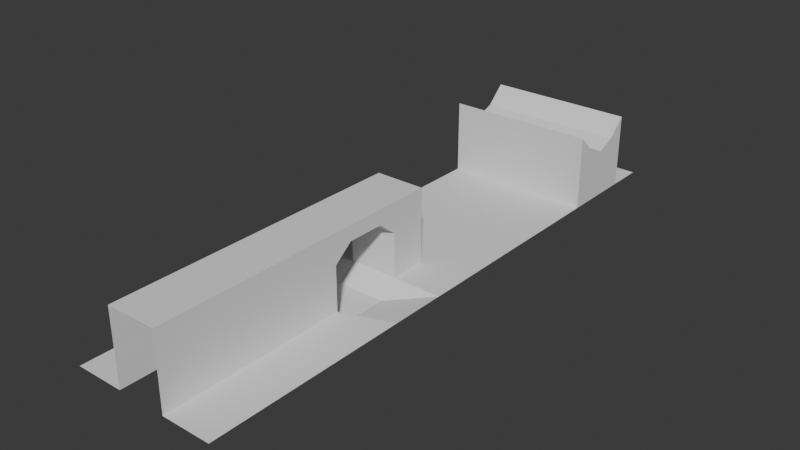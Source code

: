# Source: segments.blend  (saved by Blender 4.0.36; exported with 4.5.12 LTS)
import bpy
from mathutils import Matrix  # noqa: F401  (used for matrix-valued properties, if any)

bpy.ops.wm.read_factory_settings(use_empty=True)
scene = bpy.context.scene
scene.name = 'Scene'

# ---- collections
col_collection = bpy.data.collections.new('Collection'); scene.collection.children.link(col_collection)

# ---- world
world_world = bpy.data.worlds.new('World'); scene.world = world_world
world_world.use_nodes = True; world_world.node_tree.nodes.clear()
_N = world_world.node_tree.nodes; _L = world_world.node_tree.links
n0 = _N.new('ShaderNodeOutputWorld'); n0.name = 'World Output'; n0.location = (300, 300)
n1 = _N.new('ShaderNodeBackground'); n1.name = 'Background'; n1.location = (10, 300)
n1.inputs[0].default_value = (0.05088, 0.05088, 0.05088, 1.0)
_L.new(n1.outputs[0], n0.inputs[0])
n0.is_active_output = True
world_world.color = (0.05088, 0.05088, 0.05088)
world_world.use_sun_shadow = False
world_world.sun_shadow_jitter_overblur = 0.0

# ---- meshes
me_plane = bpy.data.meshes.new('Plane')
me_plane.from_pydata([(-1.0, -1.0, 0.0), (1.0, -1.0, 0.0), (-1.0, 1.0, 0.0), (1.0, 1.0, 0.0), (-1.0, 0.75, 0.0), (-1.0, 0.5, 0.0), (-1.0, 0.25, 0.0), (-1.0, 0.0, 0.0), (-1.0, -0.25, 0.0), (-1.0, -0.5, 0.0), (-1.0, -0.75, 0.0), (1.0, -0.75, 0.0), (1.0, -0.5, 0.0), (1.0, -0.25, 0.0), (1.0, 0.0, 0.0), (1.0, 0.25, 0.0), (1.0, 0.5, 0.0), (1.0, 0.75, 0.0)], [], [(4, 17, 3, 2), (0, 1, 11, 10), (10, 11, 12, 9), (9, 12, 13, 8), (8, 13, 14, 7), (7, 14, 15, 6), (6, 15, 16, 5), (5, 16, 17, 4)])
_uv = me_plane.uv_layers.new(name='UVMap')
_uv.uv.foreach_set('vector', [0.0, 0.875, 1.0, 0.875, 1.0, 1.0, 0.0, 1.0, 0.0, 0.0, 1.0, 0.0, 1.0, 0.125, 0.0, 0.125, 0.0, 0.125, 1.0, 0.125, 1.0, 0.25, 0.0, 0.25, 0.0, 0.25, 1.0, 0.25, 1.0, 0.375, 0.0, 0.375, 0.0, 0.375, 1.0, 0.375, 1.0, 0.5, 0.0, 0.5, 0.0, 0.5, 1.0, 0.5, 1.0, 0.625, 0.0, 0.625, 0.0, 0.625, 1.0, 0.625, 1.0, 0.75, 0.0, 0.75, 0.0, 0.75, 1.0, 0.75, 1.0, 0.875, 0.0, 0.875])
me_plane.update()
me_plane_001 = bpy.data.meshes.new('Plane.001')
me_plane_001.from_pydata([(-1.0, -1.0, 0.0), (1.0, -1.0, 0.0), (-1.0, 1.0, 0.0), (1.0, 1.0, 0.0), (-1.0, 0.75, 0.0), (-1.0, 0.5, 0.0), (-1.0, 0.25, 0.0), (-1.0, 0.0, 0.0), (-1.0, -0.25, 0.0), (-1.0, -0.5, 0.0), (-1.0, -0.75, 0.0), (1.0, -0.75, 0.0), (1.0, -0.5, 0.0), (1.0, -0.25, 0.0), (1.0, 0.0, 0.0), (1.0, 0.25, 0.0), (1.0, 0.5, 0.0), (1.0, 0.75, 0.0), (-1.0, 0.5, 1.0), (-1.0, 0.25, 0.7613), (-1.0, 0.0, 0.659), (-1.0, -0.25, 0.7613), (-1.0, -0.5, 1.0), (1.0, -0.5, 1.0), (1.0, -0.25, 0.7613), (1.0, 0.0, 0.659), (1.0, 0.25, 0.7613), (1.0, 0.5, 1.0)], [], [(4, 17, 3, 2), (0, 1, 11, 10), (10, 11, 12, 9), (15, 16, 27, 26), (8, 9, 22, 21), (9, 12, 23, 22), (14, 15, 26, 25), (5, 16, 17, 4), (22, 23, 24, 21), (21, 24, 25, 20), (20, 25, 26, 19), (19, 26, 27, 18), (16, 5, 18, 27), (5, 6, 19, 18), (12, 13, 24, 23), (6, 7, 20, 19), (13, 14, 25, 24), (7, 8, 21, 20)])
_uv = me_plane_001.uv_layers.new(name='UVMap')
_uv.uv.foreach_set('vector', [0.0, 0.875, 1.0, 0.875, 1.0, 1.0, 0.0, 1.0, 0.0, 0.0, 1.0, 0.0, 1.0, 0.125, 0.0, 0.125, 0.0, 0.125, 1.0, 0.125, 1.0, 0.25, 0.0, 0.25, 0.0, 0.0, 0.0, 0.0, 0.0, 0.0, 0.0, 0.0, 0.0, 0.0, 0.0, 0.0, 0.0, 0.0, 0.0, 0.0, 0.0, 0.25, 1.0, 0.25, 1.0, 0.25, 0.0, 0.25, 0.0, 0.0, 0.0, 0.0, 0.0, 0.0, 0.0, 0.0, 0.0, 0.75, 1.0, 0.75, 1.0, 0.875, 0.0, 0.875, 0.0, 0.25, 1.0, 0.25, 1.0, 0.375, 0.0, 0.375, 0.0, 0.375, 1.0, 0.375, 1.0, 0.5, 0.0, 0.5, 0.0, 0.5, 1.0, 0.5, 1.0, 0.625, 0.0, 0.625, 0.0, 0.625, 1.0, 0.625, 1.0, 0.75, 0.0, 0.75, 1.0, 0.75, 0.0, 0.75, 0.0, 0.75, 1.0, 0.75, 0.0, 0.0, 0.0, 0.0, 0.0, 0.0, 0.0, 0.0, 0.0, 0.0, 0.0, 0.0, 0.0, 0.0, 0.0, 0.0, 0.0, 0.0, 0.0, 0.0, 0.0, 0.0, 0.0, 0.0, 0.0, 0.0, 0.0, 0.0, 0.0, 0.0, 0.0, 0.0, 0.0, 0.0, 0.0, 0.0, 0.0, 0.0, 0.0, 0.0])
me_plane_001.update()
me_plane_002 = bpy.data.meshes.new('Plane.002')
me_plane_002.from_pydata([(-1.0, -1.0, 0.0), (1.0, -1.0, 0.0), (-1.0, 1.0, 0.0), (1.0, 1.0, 0.0), (-1.0, 0.75, 0.0), (-1.0, 0.5, 0.0), (-1.0, 0.25, 0.0), (-1.0, 0.0, 0.0), (-1.0, -0.25, 0.0), (-1.0, -0.5, 0.0), (-1.0, -0.75, 0.0), (1.0, -0.75, 0.0), (1.0, -0.5, 0.0), (1.0, -0.25, 0.0), (1.0, 0.0, 0.0), (1.0, 0.25, 0.0), (1.0, 0.5, 0.0), (1.0, 0.75, 0.0), (-0.3333, -1.0, 0.0), (0.3333, -1.0, 0.0), (0.3333, 1.0, 0.0), (-0.3333, 1.0, 0.0), (0.3333, -0.75, 0.0), (-0.3333, -0.75, 0.0), (0.3333, -0.5, 0.0), (-0.3333, -0.5, 0.0), (0.3333, -0.25, -0.2), (-0.3333, -0.25, -0.2), (0.3333, 0.0, -0.2), (-0.3333, 0.0, -0.2), (0.3333, 0.25, -0.2), (-0.3333, 0.25, -0.2), (0.3333, 0.5, 0.0), (-0.3333, 0.5, 0.0), (0.3333, 0.75, 0.0), (-0.3333, 0.75, 0.0), (-0.3333, -1.0, 1.0), (0.3333, -1.0, 1.0), (0.3333, 1.0, 1.0), (-0.3333, 1.0, 1.0), (0.3333, -0.75, 1.0), (-0.3333, -0.75, 1.0), (0.3333, -0.5, 1.0), (-0.3333, -0.5, 1.0), (0.3333, -0.25, 1.0), (-0.3333, -0.25, 1.0), (0.3333, 0.0, 1.0), (-0.3333, 0.0, 1.0), (0.3333, 0.25, 1.0), (-0.3333, 0.25, 1.0), (0.3333, 0.5, 1.0), (-0.3333, 0.5, 1.0), (0.3333, 0.75, 1.0), (-0.3333, 0.75, 1.0), (0.3333, 0.5, 0.6), (-0.3333, -0.5, 0.6), (-0.3333, -0.75, 0.6), (-0.3333, 0.5, 0.6), (-0.3333, 0.25, 0.8), (0.3333, -0.5, 0.6), (0.3333, -0.25, 0.8), (0.3333, 0.25, 0.8), (0.3333, -0.75, 0.6), (-0.3333, 0.0, 0.8), (-0.3333, -1.0, 0.6), (0.3333, 0.0, 0.8), (0.3333, -1.0, 0.6), (-0.3333, -0.25, 0.8), (-0.3333, 0.75, 0.6), (-0.3333, 1.0, 0.6), (0.3333, 1.0, 0.6), (0.3333, 0.75, 0.6)], [], [(34, 17, 3, 20), (19, 1, 11, 22), (22, 11, 12, 24), (24, 12, 13, 26), (26, 13, 14, 28), (28, 14, 15, 30), (30, 15, 16, 32), (32, 16, 17, 34), (5, 33, 35, 4), (65, 61, 48, 46), (6, 31, 33, 5), (56, 64, 36, 41), (7, 29, 31, 6), (58, 63, 47, 49), (8, 27, 29, 7), (62, 59, 42, 40), (9, 25, 27, 8), (61, 54, 50, 48), (10, 23, 25, 9), (55, 56, 41, 43), (0, 18, 23, 10), (57, 58, 49, 51), (4, 35, 21, 2), (59, 60, 44, 42), (51, 50, 52, 53), (49, 48, 50, 51), (47, 46, 48, 49), (45, 44, 46, 47), (43, 42, 44, 45), (41, 40, 42, 43), (36, 37, 40, 41), (53, 52, 38, 39), (66, 62, 40, 37), (63, 67, 45, 47), (69, 68, 53, 39), (60, 65, 46, 44), (68, 57, 51, 53), (71, 70, 38, 52), (67, 55, 43, 45), (54, 71, 52, 50), (32, 34, 71, 54), (65, 60, 67, 63), (34, 20, 70, 71), (35, 33, 57, 68), (61, 65, 63, 58), (21, 35, 68, 69), (54, 61, 58, 57), (19, 22, 62, 66), (32, 54, 57, 33), (30, 32, 33, 31), (25, 23, 56, 55), (28, 30, 31, 29), (22, 24, 59, 62), (26, 28, 29, 27), (23, 18, 64, 56), (24, 26, 27, 25), (60, 59, 55, 67), (59, 24, 25, 55)])
_uv = me_plane_002.uv_layers.new(name='UVMap')
_uv.uv.foreach_set('vector', [0.6667, 0.875, 1.0, 0.875, 1.0, 1.0, 0.6667, 1.0, 0.6667, 0.0, 1.0, 0.0, 1.0, 0.125, 0.6667, 0.125, 0.6667, 0.125, 1.0, 0.125, 1.0, 0.25, 0.6667, 0.25, 0.6667, 0.25, 1.0, 0.25, 1.0, 0.375, 0.6667, 0.375, 0.6667, 0.375, 1.0, 0.375, 1.0, 0.5, 0.6667, 0.5, 0.6667, 0.5, 1.0, 0.5, 1.0, 0.625, 0.6667, 0.625, 0.6667, 0.625, 1.0, 0.625, 1.0, 0.75, 0.6667, 0.75, 0.6667, 0.75, 1.0, 0.75, 1.0, 0.875, 0.6667, 0.875, 0.0, 0.75, 0.3333, 0.75, 0.3333, 0.875, 0.0, 0.875, 0.6667, 0.5, 0.6667, 0.625, 0.6667, 0.625, 0.6667, 0.5, 0.0, 0.625, 0.3333, 0.625, 0.3333, 0.75, 0.0, 0.75, 0.3333, 0.125, 0.3333, 0.0, 0.3333, 0.0, 0.3333, 0.125, 0.0, 0.5, 0.3333, 0.5, 0.3333, 0.625, 0.0, 0.625, 0.3333, 0.625, 0.3333, 0.5, 0.3333, 0.5, 0.3333, 0.625, 0.0, 0.375, 0.3333, 0.375, 0.3333, 0.5, 0.0, 0.5, 0.6667, 0.125, 0.6667, 0.25, 0.6667, 0.25, 0.6667, 0.125, 0.0, 0.25, 0.3333, 0.25, 0.3333, 0.375, 0.0, 0.375, 0.6667, 0.625, 0.6667, 0.75, 0.6667, 0.75, 0.6667, 0.625, 0.0, 0.125, 0.3333, 0.125, 0.3333, 0.25, 0.0, 0.25, 0.3333, 0.25, 0.3333, 0.125, 0.3333, 0.125, 0.3333, 0.25, 0.0, 0.0, 0.3333, 0.0, 0.3333, 0.125, 0.0, 0.125, 0.3333, 0.75, 0.3333, 0.625, 0.3333, 0.625, 0.3333, 0.75, 0.0, 0.875, 0.3333, 0.875, 0.3333, 1.0, 0.0, 1.0, 0.6667, 0.25, 0.6667, 0.375, 0.6667, 0.375, 0.6667, 0.25, 0.3333, 0.75, 0.6667, 0.75, 0.6667, 0.875, 0.3333, 0.875, 0.3333, 0.625, 0.6667, 0.625, 0.6667, 0.75, 0.3333, 0.75, 0.3333, 0.5, 0.6667, 0.5, 0.6667, 0.625, 0.3333, 0.625, 0.3333, 0.375, 0.6667, 0.375, 0.6667, 0.5, 0.3333, 0.5, 0.3333, 0.25, 0.6667, 0.25, 0.6667, 0.375, 0.3333, 0.375, 0.3333, 0.125, 0.6667, 0.125, 0.6667, 0.25, 0.3333, 0.25, 0.3333, 0.0, 0.6667, 0.0, 0.6667, 0.125, 0.3333, 0.125, 0.3333, 0.875, 0.6667, 0.875, 0.6667, 1.0, 0.3333, 1.0, 0.6667, 0.0, 0.6667, 0.125, 0.6667, 0.125, 0.6667, 0.0, 0.3333, 0.5, 0.3333, 0.375, 0.3333, 0.375, 0.3333, 0.5, 0.3333, 1.0, 0.3333, 0.875, 0.3333, 0.875, 0.3333, 1.0, 0.6667, 0.375, 0.6667, 0.5, 0.6667, 0.5, 0.6667, 0.375, 0.3333, 0.875, 0.3333, 0.75, 0.3333, 0.75, 0.3333, 0.875, 0.6667, 0.875, 0.6667, 1.0, 0.6667, 1.0, 0.6667, 0.875, 0.3333, 0.375, 0.3333, 0.25, 0.3333, 0.25, 0.3333, 0.375, 0.6667, 0.75, 0.6667, 0.875, 0.6667, 0.875, 0.6667, 0.75, 0.6667, 0.75, 0.6667, 0.875, 0.6667, 0.875, 0.6667, 0.75, 0.6667, 0.5, 0.6667, 0.375, 0.3333, 0.375, 0.3333, 0.5, 0.6667, 0.875, 0.6667, 1.0, 0.6667, 1.0, 0.6667, 0.875, 0.3333, 0.875, 0.3333, 0.75, 0.3333, 0.75, 0.3333, 0.875, 0.6667, 0.625, 0.6667, 0.5, 0.3333, 0.5, 0.3333, 0.625, 0.3333, 1.0, 0.3333, 0.875, 0.3333, 0.875, 0.3333, 1.0, 0.6667, 0.75, 0.6667, 0.625, 0.3333, 0.625, 0.3333, 0.75, 0.6667, 0.0, 0.6667, 0.125, 0.6667, 0.125, 0.6667, 0.0, 0.6667, 0.75, 0.6667, 0.75, 0.3333, 0.75, 0.3333, 0.75, 0.6667, 0.625, 0.6667, 0.75, 0.3333, 0.75, 0.3333, 0.625, 0.3333, 0.25, 0.3333, 0.125, 0.3333, 0.125, 0.3333, 0.25, 0.6667, 0.5, 0.6667, 0.625, 0.3333, 0.625, 0.3333, 0.5, 0.6667, 0.125, 0.6667, 0.25, 0.6667, 0.25, 0.6667, 0.125, 0.6667, 0.375, 0.6667, 0.5, 0.3333, 0.5, 0.3333, 0.375, 0.3333, 0.125, 0.3333, 0.0, 0.3333, 0.0, 0.3333, 0.125, 0.6667, 0.25, 0.6667, 0.375, 0.3333, 0.375, 0.3333, 0.25, 0.6667, 0.375, 0.6667, 0.25, 0.3333, 0.25, 0.3333, 0.375, 0.6667, 0.25, 0.6667, 0.25, 0.3333, 0.25, 0.3333, 0.25])
me_plane_002.update()
me_plane_003 = bpy.data.meshes.new('Plane.003')
me_plane_003.from_pydata([(-1.0, -1.0, 0.0), (1.0, -1.0, 0.0), (-1.0, 1.0, 0.0), (1.0, 1.0, 0.0), (-1.0, 0.75, 0.0), (-1.0, 0.5, 0.0), (-1.0, 0.25, 0.0), (-1.0, 0.0, 0.0), (-1.0, -0.25, 0.0), (-1.0, -0.5, 0.0), (-1.0, -0.75, 0.0), (1.0, -0.75, 0.0), (1.0, -0.5, 0.0), (1.0, -0.25, 0.0), (1.0, 0.0, 0.0), (1.0, 0.25, 0.0), (1.0, 0.5, 0.0), (1.0, 0.75, 0.0), (-0.3333, -1.0, 0.0), (0.3333, -1.0, 0.0), (0.3333, 1.0, 0.0), (-0.3333, 1.0, 0.0), (0.3333, -0.75, 0.0), (-0.3333, -0.75, 0.0), (0.3333, -0.5, 0.0), (-0.3333, -0.5, 0.0), (0.3333, -0.25, 0.0), (-0.3333, -0.25, 0.0), (0.3333, 0.0, 0.0), (-0.3333, 0.0, 0.0), (0.3333, 0.25, 0.0), (-0.3333, 0.25, 0.0), (0.3333, 0.5, 0.0), (-0.3333, 0.5, 0.0), (0.3333, 0.75, 0.0), (-0.3333, 0.75, 0.0), (-0.3333, -1.0, 1.0), (0.3333, -1.0, 1.0), (0.3333, 1.0, 1.0), (-0.3333, 1.0, 1.0), (0.3333, -0.75, 1.0), (-0.3333, -0.75, 1.0), (0.3333, -0.5, 1.0), (-0.3333, -0.5, 1.0), (0.3333, -0.25, 1.0), (-0.3333, -0.25, 1.0), (0.3333, 0.0, 1.0), (-0.3333, 0.0, 1.0), (0.3333, 0.25, 1.0), (-0.3333, 0.25, 1.0), (0.3333, 0.5, 1.0), (-0.3333, 0.5, 1.0), (0.3333, 0.75, 1.0), (-0.3333, 0.75, 1.0)], [], [(34, 17, 3, 20), (19, 1, 11, 22), (22, 11, 12, 24), (24, 12, 13, 26), (26, 13, 14, 28), (28, 14, 15, 30), (30, 15, 16, 32), (32, 16, 17, 34), (5, 33, 35, 4), (28, 30, 48, 46), (6, 31, 33, 5), (23, 18, 36, 41), (7, 29, 31, 6), (31, 29, 47, 49), (8, 27, 29, 7), (22, 24, 42, 40), (9, 25, 27, 8), (30, 32, 50, 48), (10, 23, 25, 9), (25, 23, 41, 43), (0, 18, 23, 10), (33, 31, 49, 51), (4, 35, 21, 2), (24, 26, 44, 42), (51, 50, 52, 53), (49, 48, 50, 51), (47, 46, 48, 49), (45, 44, 46, 47), (43, 42, 44, 45), (41, 40, 42, 43), (36, 37, 40, 41), (53, 52, 38, 39), (19, 22, 40, 37), (29, 27, 45, 47), (21, 35, 53, 39), (26, 28, 46, 44), (35, 33, 51, 53), (34, 20, 38, 52), (27, 25, 43, 45), (32, 34, 52, 50)])
_uv = me_plane_003.uv_layers.new(name='UVMap')
_uv.uv.foreach_set('vector', [0.6667, 0.875, 1.0, 0.875, 1.0, 1.0, 0.6667, 1.0, 0.6667, 0.0, 1.0, 0.0, 1.0, 0.125, 0.6667, 0.125, 0.6667, 0.125, 1.0, 0.125, 1.0, 0.25, 0.6667, 0.25, 0.6667, 0.25, 1.0, 0.25, 1.0, 0.375, 0.6667, 0.375, 0.6667, 0.375, 1.0, 0.375, 1.0, 0.5, 0.6667, 0.5, 0.6667, 0.5, 1.0, 0.5, 1.0, 0.625, 0.6667, 0.625, 0.6667, 0.625, 1.0, 0.625, 1.0, 0.75, 0.6667, 0.75, 0.6667, 0.75, 1.0, 0.75, 1.0, 0.875, 0.6667, 0.875, 0.0, 0.75, 0.3333, 0.75, 0.3333, 0.875, 0.0, 0.875, 0.6667, 0.5, 0.6667, 0.625, 0.6667, 0.625, 0.6667, 0.5, 0.0, 0.625, 0.3333, 0.625, 0.3333, 0.75, 0.0, 0.75, 0.3333, 0.125, 0.3333, 0.0, 0.3333, 0.0, 0.3333, 0.125, 0.0, 0.5, 0.3333, 0.5, 0.3333, 0.625, 0.0, 0.625, 0.3333, 0.625, 0.3333, 0.5, 0.3333, 0.5, 0.3333, 0.625, 0.0, 0.375, 0.3333, 0.375, 0.3333, 0.5, 0.0, 0.5, 0.6667, 0.125, 0.6667, 0.25, 0.6667, 0.25, 0.6667, 0.125, 0.0, 0.25, 0.3333, 0.25, 0.3333, 0.375, 0.0, 0.375, 0.6667, 0.625, 0.6667, 0.75, 0.6667, 0.75, 0.6667, 0.625, 0.0, 0.125, 0.3333, 0.125, 0.3333, 0.25, 0.0, 0.25, 0.3333, 0.25, 0.3333, 0.125, 0.3333, 0.125, 0.3333, 0.25, 0.0, 0.0, 0.3333, 0.0, 0.3333, 0.125, 0.0, 0.125, 0.3333, 0.75, 0.3333, 0.625, 0.3333, 0.625, 0.3333, 0.75, 0.0, 0.875, 0.3333, 0.875, 0.3333, 1.0, 0.0, 1.0, 0.6667, 0.25, 0.6667, 0.375, 0.6667, 0.375, 0.6667, 0.25, 0.3333, 0.75, 0.6667, 0.75, 0.6667, 0.875, 0.3333, 0.875, 0.3333, 0.625, 0.6667, 0.625, 0.6667, 0.75, 0.3333, 0.75, 0.3333, 0.5, 0.6667, 0.5, 0.6667, 0.625, 0.3333, 0.625, 0.3333, 0.375, 0.6667, 0.375, 0.6667, 0.5, 0.3333, 0.5, 0.3333, 0.25, 0.6667, 0.25, 0.6667, 0.375, 0.3333, 0.375, 0.3333, 0.125, 0.6667, 0.125, 0.6667, 0.25, 0.3333, 0.25, 0.3333, 0.0, 0.6667, 0.0, 0.6667, 0.125, 0.3333, 0.125, 0.3333, 0.875, 0.6667, 0.875, 0.6667, 1.0, 0.3333, 1.0, 0.6667, 0.0, 0.6667, 0.125, 0.6667, 0.125, 0.6667, 0.0, 0.3333, 0.5, 0.3333, 0.375, 0.3333, 0.375, 0.3333, 0.5, 0.3333, 1.0, 0.3333, 0.875, 0.3333, 0.875, 0.3333, 1.0, 0.6667, 0.375, 0.6667, 0.5, 0.6667, 0.5, 0.6667, 0.375, 0.3333, 0.875, 0.3333, 0.75, 0.3333, 0.75, 0.3333, 0.875, 0.6667, 0.875, 0.6667, 1.0, 0.6667, 1.0, 0.6667, 0.875, 0.3333, 0.375, 0.3333, 0.25, 0.3333, 0.25, 0.3333, 0.375, 0.6667, 0.75, 0.6667, 0.875, 0.6667, 0.875, 0.6667, 0.75])
me_plane_003.update()

# ---- objects
ob_flat = bpy.data.objects.new('flat', me_plane)
ob_obstacle = bpy.data.objects.new('obstacle', me_plane_001)
ob_door = bpy.data.objects.new('door', me_plane_002)
ob_closed = bpy.data.objects.new('closed', me_plane_003)

# ---- transforms, parenting, visibility, modifiers, constraints
ob_flat.location = (0.0, 0.0, 0.0)
ob_obstacle.location = (0.0, 2.0, 0.0)
ob_door.location = (0.0, -2.0, 0.0)
ob_closed.location = (0.0, -4.0, 0.0)

# ---- collection membership
col_collection.objects.link(ob_flat)
col_collection.objects.link(ob_obstacle)
col_collection.objects.link(ob_door)
col_collection.objects.link(ob_closed)

# ---- scene / render settings (as saved in the file)
scene.frame_start = 1; scene.frame_end = 250; scene.frame_set(1)
scene.render.engine = 'BLENDER_EEVEE_NEXT'
scene.cycles.sampling_pattern = 'TABULATED_SOBOL'
bpy.context.view_layer.update()

# ---- added for rendering (the .blend has no active camera and no usable light): camera, sun
cam_auto = bpy.data.cameras.new('AutoCamera')
cam_auto.lens = 50.0
cam_auto.sensor_width = 36.0
cam_auto.clip_end = 1000.0
ob_auto_camera = bpy.data.objects.new('AutoCamera', cam_auto)
scene.collection.objects.link(ob_auto_camera)
ob_auto_camera.location = (7.70996, -10.252, 6.56797)
ob_auto_camera.rotation_euler = (1.09748, -7.21219e-08, 0.694738)
scene.camera = ob_auto_camera
light_auto_sun = bpy.data.lights.new('AutoSun', 'SUN')
light_auto_sun.energy = 3.0
light_auto_sun.angle = 0.0523599
ob_auto_sun = bpy.data.objects.new('AutoSun', light_auto_sun)
scene.collection.objects.link(ob_auto_sun)
ob_auto_sun.rotation_euler = (0.872665, 0.174533, 0.523599)
bpy.context.view_layer.update()
